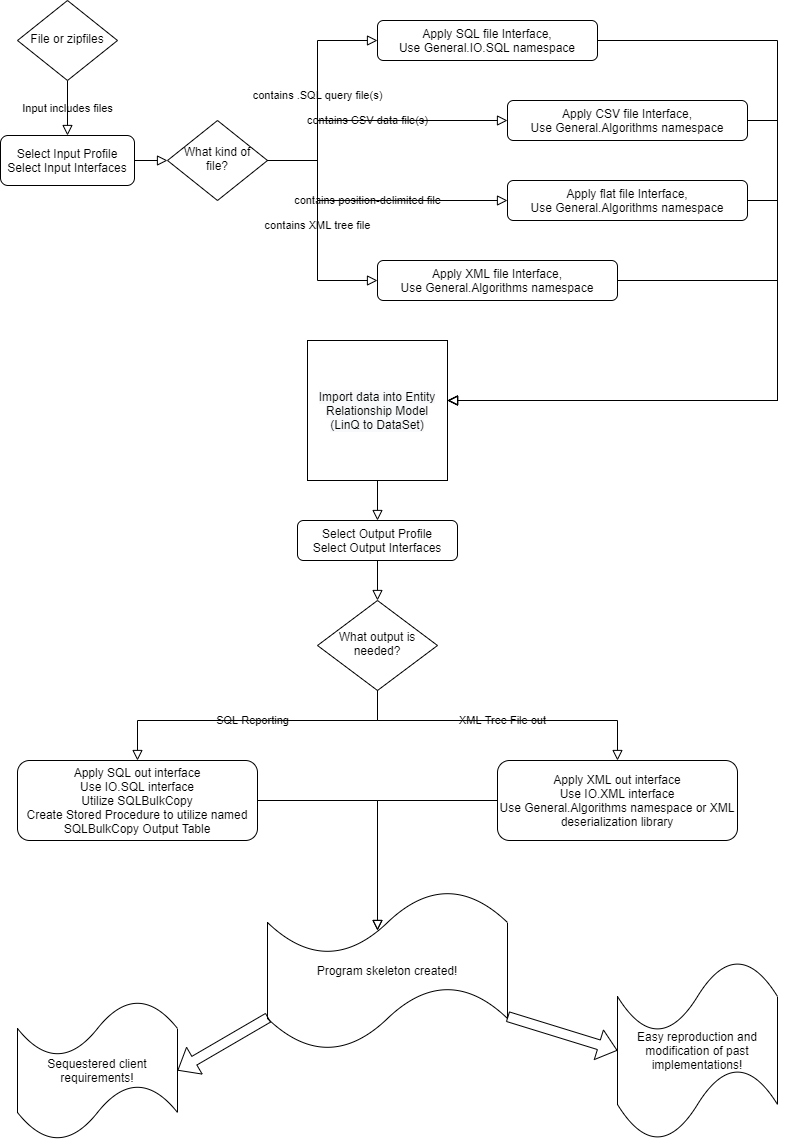

The diagram above was exported from draw.io. Its source (the exported page's mxGraphModel, read from the mxfile embedded in the PNG):
<mxGraphModel dx="1422" dy="762" grid="1" gridSize="10" guides="1" tooltips="1" connect="1" arrows="1" fold="1" page="1" pageScale="1" pageWidth="827" pageHeight="1169" math="0" shadow="0">
  <root>
    <mxCell id="WIyWlLk6GJQsqaUBKTNV-0" />
    <mxCell id="WIyWlLk6GJQsqaUBKTNV-1" parent="WIyWlLk6GJQsqaUBKTNV-0" />
    <mxCell id="WIyWlLk6GJQsqaUBKTNV-2" value="contains .SQL query file(s)" style="rounded=0;html=1;jettySize=auto;orthogonalLoop=1;fontSize=11;endArrow=block;endFill=0;endSize=8;strokeWidth=1;shadow=0;labelBackgroundColor=none;edgeStyle=orthogonalEdgeStyle;entryX=0;entryY=0.5;entryDx=0;entryDy=0;" parent="WIyWlLk6GJQsqaUBKTNV-1" source="WIyWlLk6GJQsqaUBKTNV-10" target="iAz287hajkYMQzo8nq1D-1" edge="1">
      <mxGeometry relative="1" as="geometry">
        <Array as="points">
          <mxPoint x="340" y="160" />
          <mxPoint x="340" y="40" />
        </Array>
      </mxGeometry>
    </mxCell>
    <mxCell id="WIyWlLk6GJQsqaUBKTNV-10" value="What kind of&lt;br&gt;file?" style="rhombus;whiteSpace=wrap;html=1;shadow=0;fontFamily=Helvetica;fontSize=12;align=center;strokeWidth=1;spacing=6;spacingTop=-4;" parent="WIyWlLk6GJQsqaUBKTNV-1" vertex="1">
      <mxGeometry x="190" y="120" width="100" height="80" as="geometry" />
    </mxCell>
    <mxCell id="iAz287hajkYMQzo8nq1D-1" value="Apply SQL file Interface,&lt;br&gt;Use General.IO.SQL namespace" style="rounded=1;whiteSpace=wrap;html=1;fontSize=12;glass=0;strokeWidth=1;shadow=0;" vertex="1" parent="WIyWlLk6GJQsqaUBKTNV-1">
      <mxGeometry x="400" y="20" width="220" height="40" as="geometry" />
    </mxCell>
    <mxCell id="iAz287hajkYMQzo8nq1D-2" value="Input includes files" style="rounded=0;html=1;jettySize=auto;orthogonalLoop=1;fontSize=11;endArrow=block;endFill=0;endSize=8;strokeWidth=1;shadow=0;labelBackgroundColor=none;edgeStyle=orthogonalEdgeStyle;" edge="1" parent="WIyWlLk6GJQsqaUBKTNV-1" source="iAz287hajkYMQzo8nq1D-4" target="iAz287hajkYMQzo8nq1D-3">
      <mxGeometry relative="1" as="geometry">
        <mxPoint x="140" y="40" as="sourcePoint" />
        <mxPoint x="480" y="70" as="targetPoint" />
        <Array as="points" />
      </mxGeometry>
    </mxCell>
    <mxCell id="iAz287hajkYMQzo8nq1D-3" value="Select Input Profile&lt;br&gt;Select Input Interfaces" style="rounded=1;whiteSpace=wrap;html=1;fontSize=12;glass=0;strokeWidth=1;shadow=0;" vertex="1" parent="WIyWlLk6GJQsqaUBKTNV-1">
      <mxGeometry x="23" y="135" width="134" height="50" as="geometry" />
    </mxCell>
    <mxCell id="iAz287hajkYMQzo8nq1D-4" value="File or zipfiles" style="rhombus;whiteSpace=wrap;html=1;shadow=0;fontFamily=Helvetica;fontSize=12;align=center;strokeWidth=1;spacing=6;spacingTop=-4;" vertex="1" parent="WIyWlLk6GJQsqaUBKTNV-1">
      <mxGeometry x="40" width="100" height="80" as="geometry" />
    </mxCell>
    <mxCell id="iAz287hajkYMQzo8nq1D-5" value="contains CSV data file(s)" style="rounded=0;html=1;jettySize=auto;orthogonalLoop=1;fontSize=11;endArrow=block;endFill=0;endSize=8;strokeWidth=1;shadow=0;labelBackgroundColor=none;edgeStyle=orthogonalEdgeStyle;" edge="1" parent="WIyWlLk6GJQsqaUBKTNV-1" source="WIyWlLk6GJQsqaUBKTNV-10" target="iAz287hajkYMQzo8nq1D-6">
      <mxGeometry relative="1" as="geometry">
        <mxPoint x="167" y="215" as="sourcePoint" />
        <mxPoint x="360" y="130" as="targetPoint" />
        <Array as="points">
          <mxPoint x="340" y="160" />
          <mxPoint x="340" y="120" />
        </Array>
      </mxGeometry>
    </mxCell>
    <mxCell id="iAz287hajkYMQzo8nq1D-6" value="Apply CSV file Interface,&lt;br&gt;Use General.Algorithms namespace" style="rounded=1;whiteSpace=wrap;html=1;fontSize=12;glass=0;strokeWidth=1;shadow=0;" vertex="1" parent="WIyWlLk6GJQsqaUBKTNV-1">
      <mxGeometry x="530" y="100" width="240" height="40" as="geometry" />
    </mxCell>
    <mxCell id="iAz287hajkYMQzo8nq1D-7" value="Apply flat file Interface,&lt;br&gt;Use General.Algorithms namespace" style="rounded=1;whiteSpace=wrap;html=1;fontSize=12;glass=0;strokeWidth=1;shadow=0;" vertex="1" parent="WIyWlLk6GJQsqaUBKTNV-1">
      <mxGeometry x="530" y="180" width="240" height="40" as="geometry" />
    </mxCell>
    <mxCell id="iAz287hajkYMQzo8nq1D-8" value="contains position-delimited file" style="rounded=0;html=1;jettySize=auto;orthogonalLoop=1;fontSize=11;endArrow=block;endFill=0;endSize=8;strokeWidth=1;shadow=0;labelBackgroundColor=none;edgeStyle=orthogonalEdgeStyle;exitX=1;exitY=0.5;exitDx=0;exitDy=0;entryX=0;entryY=0.5;entryDx=0;entryDy=0;" edge="1" parent="WIyWlLk6GJQsqaUBKTNV-1" source="WIyWlLk6GJQsqaUBKTNV-10" target="iAz287hajkYMQzo8nq1D-7">
      <mxGeometry relative="1" as="geometry">
        <mxPoint x="167" y="215" as="sourcePoint" />
        <mxPoint x="420" y="160" as="targetPoint" />
        <Array as="points">
          <mxPoint x="340" y="160" />
          <mxPoint x="340" y="200" />
        </Array>
      </mxGeometry>
    </mxCell>
    <mxCell id="iAz287hajkYMQzo8nq1D-9" value="" style="rounded=0;html=1;jettySize=auto;orthogonalLoop=1;fontSize=11;endArrow=block;endFill=0;endSize=8;strokeWidth=1;shadow=0;labelBackgroundColor=none;edgeStyle=orthogonalEdgeStyle;" edge="1" parent="WIyWlLk6GJQsqaUBKTNV-1" source="iAz287hajkYMQzo8nq1D-3" target="WIyWlLk6GJQsqaUBKTNV-10">
      <mxGeometry relative="1" as="geometry">
        <mxPoint x="300" y="215" as="sourcePoint" />
        <mxPoint x="544" y="140" as="targetPoint" />
        <Array as="points" />
      </mxGeometry>
    </mxCell>
    <mxCell id="iAz287hajkYMQzo8nq1D-10" value="contains XML tree file" style="rounded=0;html=1;jettySize=auto;orthogonalLoop=1;fontSize=11;endArrow=block;endFill=0;endSize=8;strokeWidth=1;shadow=0;labelBackgroundColor=none;edgeStyle=orthogonalEdgeStyle;exitX=1;exitY=0.5;exitDx=0;exitDy=0;" edge="1" parent="WIyWlLk6GJQsqaUBKTNV-1" source="WIyWlLk6GJQsqaUBKTNV-10" target="iAz287hajkYMQzo8nq1D-11">
      <mxGeometry relative="1" as="geometry">
        <mxPoint x="300" y="170" as="sourcePoint" />
        <mxPoint x="480" y="370" as="targetPoint" />
        <Array as="points">
          <mxPoint x="340" y="160" />
          <mxPoint x="340" y="280" />
        </Array>
      </mxGeometry>
    </mxCell>
    <mxCell id="iAz287hajkYMQzo8nq1D-11" value="Apply XML file Interface,&lt;br&gt;Use General.Algorithms namespace" style="rounded=1;whiteSpace=wrap;html=1;fontSize=12;glass=0;strokeWidth=1;shadow=0;" vertex="1" parent="WIyWlLk6GJQsqaUBKTNV-1">
      <mxGeometry x="400" y="260" width="240" height="40" as="geometry" />
    </mxCell>
    <mxCell id="iAz287hajkYMQzo8nq1D-12" value="" style="rounded=0;html=1;jettySize=auto;orthogonalLoop=1;fontSize=11;endArrow=block;endFill=0;endSize=8;strokeWidth=1;shadow=0;labelBackgroundColor=none;edgeStyle=orthogonalEdgeStyle;" edge="1" parent="WIyWlLk6GJQsqaUBKTNV-1" source="iAz287hajkYMQzo8nq1D-1" target="iAz287hajkYMQzo8nq1D-24">
      <mxGeometry relative="1" as="geometry">
        <mxPoint x="660" y="360" as="sourcePoint" />
        <mxPoint x="490" y="425" as="targetPoint" />
        <Array as="points">
          <mxPoint x="800" y="40" />
          <mxPoint x="800" y="400" />
        </Array>
      </mxGeometry>
    </mxCell>
    <mxCell id="iAz287hajkYMQzo8nq1D-13" value="" style="rounded=0;html=1;jettySize=auto;orthogonalLoop=1;fontSize=11;endArrow=block;endFill=0;endSize=8;strokeWidth=1;shadow=0;labelBackgroundColor=none;edgeStyle=orthogonalEdgeStyle;" edge="1" parent="WIyWlLk6GJQsqaUBKTNV-1" source="iAz287hajkYMQzo8nq1D-6" target="iAz287hajkYMQzo8nq1D-24">
      <mxGeometry relative="1" as="geometry">
        <mxPoint x="630" y="50" as="sourcePoint" />
        <mxPoint x="490" y="425" as="targetPoint" />
        <Array as="points">
          <mxPoint x="800" y="120" />
          <mxPoint x="800" y="400" />
        </Array>
      </mxGeometry>
    </mxCell>
    <mxCell id="iAz287hajkYMQzo8nq1D-14" value="" style="rounded=0;html=1;jettySize=auto;orthogonalLoop=1;fontSize=11;endArrow=block;endFill=0;endSize=8;strokeWidth=1;shadow=0;labelBackgroundColor=none;edgeStyle=orthogonalEdgeStyle;" edge="1" parent="WIyWlLk6GJQsqaUBKTNV-1" source="iAz287hajkYMQzo8nq1D-7" target="iAz287hajkYMQzo8nq1D-24">
      <mxGeometry relative="1" as="geometry">
        <mxPoint x="640" y="60" as="sourcePoint" />
        <mxPoint x="490" y="425" as="targetPoint" />
        <Array as="points">
          <mxPoint x="800" y="200" />
          <mxPoint x="800" y="400" />
        </Array>
      </mxGeometry>
    </mxCell>
    <mxCell id="iAz287hajkYMQzo8nq1D-15" value="" style="rounded=0;html=1;jettySize=auto;orthogonalLoop=1;fontSize=11;endArrow=block;endFill=0;endSize=8;strokeWidth=1;shadow=0;labelBackgroundColor=none;edgeStyle=orthogonalEdgeStyle;" edge="1" parent="WIyWlLk6GJQsqaUBKTNV-1" source="iAz287hajkYMQzo8nq1D-11" target="iAz287hajkYMQzo8nq1D-24">
      <mxGeometry relative="1" as="geometry">
        <mxPoint x="650" y="70" as="sourcePoint" />
        <mxPoint x="490" y="425" as="targetPoint" />
        <Array as="points">
          <mxPoint x="800" y="280" />
          <mxPoint x="800" y="400" />
        </Array>
      </mxGeometry>
    </mxCell>
    <mxCell id="iAz287hajkYMQzo8nq1D-17" value="What output is needed?" style="rhombus;whiteSpace=wrap;html=1;shadow=0;fontFamily=Helvetica;fontSize=12;align=center;strokeWidth=1;spacing=6;spacingTop=-4;" vertex="1" parent="WIyWlLk6GJQsqaUBKTNV-1">
      <mxGeometry x="340" y="600" width="120" height="90" as="geometry" />
    </mxCell>
    <mxCell id="iAz287hajkYMQzo8nq1D-19" value="" style="rounded=0;html=1;jettySize=auto;orthogonalLoop=1;fontSize=11;endArrow=block;endFill=0;endSize=8;strokeWidth=1;shadow=0;labelBackgroundColor=none;edgeStyle=orthogonalEdgeStyle;" edge="1" parent="WIyWlLk6GJQsqaUBKTNV-1" source="iAz287hajkYMQzo8nq1D-24" target="iAz287hajkYMQzo8nq1D-29">
      <mxGeometry relative="1" as="geometry">
        <mxPoint x="400" y="490" as="sourcePoint" />
        <mxPoint x="500" y="435" as="targetPoint" />
        <Array as="points">
          <mxPoint x="400" y="530" />
        </Array>
      </mxGeometry>
    </mxCell>
    <mxCell id="iAz287hajkYMQzo8nq1D-22" value="SQL Reporting" style="rounded=0;html=1;jettySize=auto;orthogonalLoop=1;fontSize=11;endArrow=block;endFill=0;endSize=8;strokeWidth=1;shadow=0;labelBackgroundColor=none;edgeStyle=orthogonalEdgeStyle;" edge="1" parent="WIyWlLk6GJQsqaUBKTNV-1" source="iAz287hajkYMQzo8nq1D-17" target="iAz287hajkYMQzo8nq1D-27">
      <mxGeometry relative="1" as="geometry">
        <mxPoint x="320" y="640" as="sourcePoint" />
        <mxPoint x="160" y="790" as="targetPoint" />
        <Array as="points">
          <mxPoint x="400" y="720" />
          <mxPoint x="160" y="720" />
        </Array>
      </mxGeometry>
    </mxCell>
    <mxCell id="iAz287hajkYMQzo8nq1D-24" value="&#10;&#10;&lt;span style=&quot;color: rgb(0, 0, 0); font-family: helvetica; font-size: 12px; font-style: normal; font-weight: 400; letter-spacing: normal; text-align: center; text-indent: 0px; text-transform: none; word-spacing: 0px; background-color: rgb(248, 249, 250); display: inline; float: none;&quot;&gt;Import data into Entity Relationship Model&lt;/span&gt;&lt;br style=&quot;color: rgb(0, 0, 0); font-family: helvetica; font-size: 12px; font-style: normal; font-weight: 400; letter-spacing: normal; text-align: center; text-indent: 0px; text-transform: none; word-spacing: 0px; background-color: rgb(248, 249, 250);&quot;&gt;&lt;span style=&quot;color: rgb(0, 0, 0); font-family: helvetica; font-size: 12px; font-style: normal; font-weight: 400; letter-spacing: normal; text-align: center; text-indent: 0px; text-transform: none; word-spacing: 0px; background-color: rgb(248, 249, 250); display: inline; float: none;&quot;&gt;(LinQ to DataSet)&lt;/span&gt;&#10;&#10;" style="whiteSpace=wrap;html=1;aspect=fixed;" vertex="1" parent="WIyWlLk6GJQsqaUBKTNV-1">
      <mxGeometry x="330" y="340" width="140" height="140" as="geometry" />
    </mxCell>
    <mxCell id="iAz287hajkYMQzo8nq1D-26" value="XML Tree File out" style="rounded=0;html=1;jettySize=auto;orthogonalLoop=1;fontSize=11;endArrow=block;endFill=0;endSize=8;strokeWidth=1;shadow=0;labelBackgroundColor=none;edgeStyle=orthogonalEdgeStyle;" edge="1" parent="WIyWlLk6GJQsqaUBKTNV-1" source="iAz287hajkYMQzo8nq1D-17" target="iAz287hajkYMQzo8nq1D-28">
      <mxGeometry relative="1" as="geometry">
        <mxPoint x="410" y="635" as="sourcePoint" />
        <mxPoint x="170" y="800" as="targetPoint" />
        <Array as="points">
          <mxPoint x="400" y="720" />
          <mxPoint x="640" y="720" />
        </Array>
      </mxGeometry>
    </mxCell>
    <mxCell id="iAz287hajkYMQzo8nq1D-27" value="Apply SQL out interface&lt;br&gt;Use IO.SQL interface&lt;br&gt;Utilize SQLBulkCopy&lt;br&gt;Create Stored Procedure to utilize named SQLBulkCopy Output Table" style="rounded=1;whiteSpace=wrap;html=1;fontSize=12;glass=0;strokeWidth=1;shadow=0;" vertex="1" parent="WIyWlLk6GJQsqaUBKTNV-1">
      <mxGeometry x="40" y="760" width="240" height="80" as="geometry" />
    </mxCell>
    <mxCell id="iAz287hajkYMQzo8nq1D-28" value="Apply XML out interface&lt;br&gt;Use IO.XML interface&lt;br&gt;Use General.Algorithms namespace or XML deserialization library" style="rounded=1;whiteSpace=wrap;html=1;fontSize=12;glass=0;strokeWidth=1;shadow=0;" vertex="1" parent="WIyWlLk6GJQsqaUBKTNV-1">
      <mxGeometry x="520" y="760" width="240" height="80" as="geometry" />
    </mxCell>
    <mxCell id="iAz287hajkYMQzo8nq1D-29" value="Select Output Profile&lt;br&gt;Select Output Interfaces" style="rounded=1;whiteSpace=wrap;html=1;fontSize=12;glass=0;strokeWidth=1;shadow=0;" vertex="1" parent="WIyWlLk6GJQsqaUBKTNV-1">
      <mxGeometry x="320" y="520" width="160" height="40" as="geometry" />
    </mxCell>
    <mxCell id="iAz287hajkYMQzo8nq1D-30" value="" style="rounded=0;html=1;jettySize=auto;orthogonalLoop=1;fontSize=11;endArrow=block;endFill=0;endSize=8;strokeWidth=1;shadow=0;labelBackgroundColor=none;edgeStyle=orthogonalEdgeStyle;" edge="1" parent="WIyWlLk6GJQsqaUBKTNV-1" source="iAz287hajkYMQzo8nq1D-29" target="iAz287hajkYMQzo8nq1D-17">
      <mxGeometry relative="1" as="geometry">
        <mxPoint x="560" y="560" as="sourcePoint" />
        <mxPoint x="560" y="600" as="targetPoint" />
        <Array as="points">
          <mxPoint x="400" y="630" />
          <mxPoint x="400" y="630" />
        </Array>
      </mxGeometry>
    </mxCell>
    <mxCell id="iAz287hajkYMQzo8nq1D-31" value="Program skeleton created!" style="shape=tape;whiteSpace=wrap;html=1;" vertex="1" parent="WIyWlLk6GJQsqaUBKTNV-1">
      <mxGeometry x="290" y="890" width="240" height="160" as="geometry" />
    </mxCell>
    <mxCell id="iAz287hajkYMQzo8nq1D-32" value="" style="rounded=0;html=1;jettySize=auto;orthogonalLoop=1;fontSize=11;endArrow=block;endFill=0;endSize=8;strokeWidth=1;shadow=0;labelBackgroundColor=none;edgeStyle=orthogonalEdgeStyle;" edge="1" parent="WIyWlLk6GJQsqaUBKTNV-1" source="iAz287hajkYMQzo8nq1D-27">
      <mxGeometry relative="1" as="geometry">
        <mxPoint x="390" y="850" as="sourcePoint" />
        <mxPoint x="400" y="930" as="targetPoint" />
        <Array as="points">
          <mxPoint x="400" y="800" />
        </Array>
      </mxGeometry>
    </mxCell>
    <mxCell id="iAz287hajkYMQzo8nq1D-34" value="" style="rounded=0;html=1;jettySize=auto;orthogonalLoop=1;fontSize=11;endArrow=block;endFill=0;endSize=8;strokeWidth=1;shadow=0;labelBackgroundColor=none;edgeStyle=orthogonalEdgeStyle;" edge="1" parent="WIyWlLk6GJQsqaUBKTNV-1" source="iAz287hajkYMQzo8nq1D-28">
      <mxGeometry relative="1" as="geometry">
        <mxPoint x="290" y="810" as="sourcePoint" />
        <mxPoint x="400" y="930" as="targetPoint" />
        <Array as="points">
          <mxPoint x="400" y="800" />
          <mxPoint x="400" y="840" />
        </Array>
      </mxGeometry>
    </mxCell>
    <mxCell id="iAz287hajkYMQzo8nq1D-36" value="Sequestered client&lt;br&gt;requirements!" style="shape=tape;whiteSpace=wrap;html=1;" vertex="1" parent="WIyWlLk6GJQsqaUBKTNV-1">
      <mxGeometry x="40" y="1000" width="160" height="140" as="geometry" />
    </mxCell>
    <mxCell id="iAz287hajkYMQzo8nq1D-37" value="Easy reproduction and modification of past implementations!" style="shape=tape;whiteSpace=wrap;html=1;" vertex="1" parent="WIyWlLk6GJQsqaUBKTNV-1">
      <mxGeometry x="640" y="960" width="160" height="180" as="geometry" />
    </mxCell>
    <mxCell id="iAz287hajkYMQzo8nq1D-38" value="" style="shape=flexArrow;endArrow=classic;html=1;entryX=0;entryY=0.5;entryDx=0;entryDy=0;entryPerimeter=0;exitX=1;exitY=0.788;exitDx=0;exitDy=0;exitPerimeter=0;" edge="1" parent="WIyWlLk6GJQsqaUBKTNV-1" source="iAz287hajkYMQzo8nq1D-31" target="iAz287hajkYMQzo8nq1D-37">
      <mxGeometry width="50" height="50" relative="1" as="geometry">
        <mxPoint x="550" y="1070" as="sourcePoint" />
        <mxPoint x="600" y="1020" as="targetPoint" />
      </mxGeometry>
    </mxCell>
    <mxCell id="iAz287hajkYMQzo8nq1D-39" value="" style="shape=flexArrow;endArrow=classic;html=1;entryX=1;entryY=0.5;entryDx=0;entryDy=0;entryPerimeter=0;exitX=0.004;exitY=0.794;exitDx=0;exitDy=0;exitPerimeter=0;" edge="1" parent="WIyWlLk6GJQsqaUBKTNV-1" source="iAz287hajkYMQzo8nq1D-31" target="iAz287hajkYMQzo8nq1D-36">
      <mxGeometry width="50" height="50" relative="1" as="geometry">
        <mxPoint x="230" y="1050" as="sourcePoint" />
        <mxPoint x="340" y="1130" as="targetPoint" />
      </mxGeometry>
    </mxCell>
  </root>
</mxGraphModel>